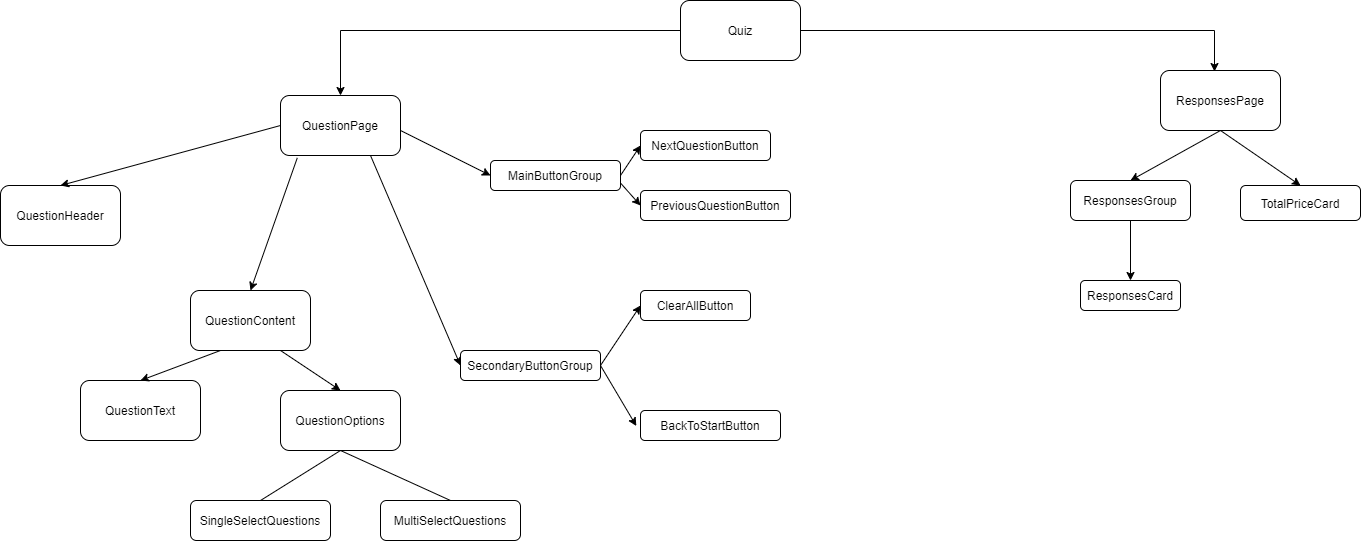

The diagram above was exported from draw.io. Its source (the exported page's mxGraphModel, read from the mxfile embedded in the PNG):
<mxGraphModel dx="1422" dy="794" grid="1" gridSize="10" guides="1" tooltips="1" connect="1" arrows="1" fold="1" page="1" pageScale="1" pageWidth="1700" pageHeight="1100" background="#ffffff" math="0" shadow="0">
  <root>
    <mxCell id="0" />
    <mxCell id="1" parent="0" />
    <mxCell id="YtmNLBpCMyQktn4eT3m8-12" style="edgeStyle=orthogonalEdgeStyle;rounded=0;orthogonalLoop=1;jettySize=auto;html=1;entryX=0.5;entryY=0;entryDx=0;entryDy=0;" parent="1" source="YtmNLBpCMyQktn4eT3m8-8" target="YtmNLBpCMyQktn4eT3m8-11" edge="1">
      <mxGeometry relative="1" as="geometry" />
    </mxCell>
    <mxCell id="YtmNLBpCMyQktn4eT3m8-18" style="edgeStyle=orthogonalEdgeStyle;rounded=0;orthogonalLoop=1;jettySize=auto;html=1;entryX=0.45;entryY=0.017;entryDx=0;entryDy=0;entryPerimeter=0;" parent="1" source="YtmNLBpCMyQktn4eT3m8-8" target="YtmNLBpCMyQktn4eT3m8-16" edge="1">
      <mxGeometry relative="1" as="geometry" />
    </mxCell>
    <mxCell id="YtmNLBpCMyQktn4eT3m8-8" value="Quiz" style="rounded=1;whiteSpace=wrap;html=1;" parent="1" vertex="1">
      <mxGeometry x="740" y="110" width="120" height="60" as="geometry" />
    </mxCell>
    <mxCell id="YtmNLBpCMyQktn4eT3m8-9" value="QuestionContent" style="rounded=1;whiteSpace=wrap;html=1;" parent="1" vertex="1">
      <mxGeometry x="250" y="400" width="120" height="60" as="geometry" />
    </mxCell>
    <mxCell id="YtmNLBpCMyQktn4eT3m8-10" value="QuestionHeader" style="rounded=1;whiteSpace=wrap;html=1;" parent="1" vertex="1">
      <mxGeometry x="60" y="295" width="120" height="60" as="geometry" />
    </mxCell>
    <mxCell id="YtmNLBpCMyQktn4eT3m8-11" value="QuestionPage" style="rounded=1;whiteSpace=wrap;html=1;" parent="1" vertex="1">
      <mxGeometry x="340" y="205" width="120" height="60" as="geometry" />
    </mxCell>
    <mxCell id="YtmNLBpCMyQktn4eT3m8-67" value="" style="edgeStyle=orthogonalEdgeStyle;rounded=0;orthogonalLoop=1;jettySize=auto;html=1;" parent="1" source="YtmNLBpCMyQktn4eT3m8-15" target="YtmNLBpCMyQktn4eT3m8-65" edge="1">
      <mxGeometry relative="1" as="geometry" />
    </mxCell>
    <mxCell id="YtmNLBpCMyQktn4eT3m8-15" value="ResponsesGroup" style="rounded=1;whiteSpace=wrap;html=1;" parent="1" vertex="1">
      <mxGeometry x="1130" y="290" width="120" height="40" as="geometry" />
    </mxCell>
    <mxCell id="YtmNLBpCMyQktn4eT3m8-16" value="ResponsesPage" style="rounded=1;whiteSpace=wrap;html=1;" parent="1" vertex="1">
      <mxGeometry x="1220" y="180" width="120" height="60" as="geometry" />
    </mxCell>
    <mxCell id="YtmNLBpCMyQktn4eT3m8-21" value="" style="endArrow=classic;html=1;exitX=0;exitY=0.5;exitDx=0;exitDy=0;entryX=0.5;entryY=0;entryDx=0;entryDy=0;" parent="1" source="YtmNLBpCMyQktn4eT3m8-11" target="YtmNLBpCMyQktn4eT3m8-10" edge="1">
      <mxGeometry width="50" height="50" relative="1" as="geometry">
        <mxPoint x="780" y="350" as="sourcePoint" />
        <mxPoint x="830" y="300" as="targetPoint" />
      </mxGeometry>
    </mxCell>
    <mxCell id="YtmNLBpCMyQktn4eT3m8-23" value="" style="endArrow=classic;html=1;exitX=0.14;exitY=1.039;exitDx=0;exitDy=0;entryX=0.5;entryY=0;entryDx=0;entryDy=0;exitPerimeter=0;" parent="1" source="YtmNLBpCMyQktn4eT3m8-11" target="YtmNLBpCMyQktn4eT3m8-9" edge="1">
      <mxGeometry width="50" height="50" relative="1" as="geometry">
        <mxPoint x="810" y="400" as="sourcePoint" />
        <mxPoint x="860" y="350" as="targetPoint" />
      </mxGeometry>
    </mxCell>
    <mxCell id="YtmNLBpCMyQktn4eT3m8-24" value="QuestionText" style="rounded=1;whiteSpace=wrap;html=1;" parent="1" vertex="1">
      <mxGeometry x="140" y="490" width="120" height="60" as="geometry" />
    </mxCell>
    <mxCell id="YtmNLBpCMyQktn4eT3m8-25" value="QuestionOptions" style="rounded=1;whiteSpace=wrap;html=1;" parent="1" vertex="1">
      <mxGeometry x="340" y="500" width="120" height="60" as="geometry" />
    </mxCell>
    <mxCell id="YtmNLBpCMyQktn4eT3m8-26" value="SingleSelectQuestions" style="rounded=1;whiteSpace=wrap;html=1;" parent="1" vertex="1">
      <mxGeometry x="250" y="610" width="140" height="40" as="geometry" />
    </mxCell>
    <mxCell id="YtmNLBpCMyQktn4eT3m8-30" value="MultiSelectQuestions" style="rounded=1;whiteSpace=wrap;html=1;" parent="1" vertex="1">
      <mxGeometry x="440" y="610" width="140" height="40" as="geometry" />
    </mxCell>
    <mxCell id="YtmNLBpCMyQktn4eT3m8-31" value="" style="endArrow=none;html=1;entryX=0.5;entryY=1;entryDx=0;entryDy=0;exitX=0.5;exitY=0;exitDx=0;exitDy=0;" parent="1" source="YtmNLBpCMyQktn4eT3m8-26" target="YtmNLBpCMyQktn4eT3m8-25" edge="1">
      <mxGeometry width="50" height="50" relative="1" as="geometry">
        <mxPoint x="830" y="400" as="sourcePoint" />
        <mxPoint x="880" y="350" as="targetPoint" />
      </mxGeometry>
    </mxCell>
    <mxCell id="YtmNLBpCMyQktn4eT3m8-32" value="" style="endArrow=none;html=1;entryX=0.5;entryY=1;entryDx=0;entryDy=0;exitX=0.5;exitY=0;exitDx=0;exitDy=0;" parent="1" source="YtmNLBpCMyQktn4eT3m8-30" target="YtmNLBpCMyQktn4eT3m8-25" edge="1">
      <mxGeometry width="50" height="50" relative="1" as="geometry">
        <mxPoint x="740" y="480" as="sourcePoint" />
        <mxPoint x="840" y="450" as="targetPoint" />
      </mxGeometry>
    </mxCell>
    <mxCell id="YtmNLBpCMyQktn4eT3m8-34" value="MainButtonGroup" style="rounded=1;whiteSpace=wrap;html=1;" parent="1" vertex="1">
      <mxGeometry x="550" y="270" width="130" height="30" as="geometry" />
    </mxCell>
    <mxCell id="YtmNLBpCMyQktn4eT3m8-35" value="BackToStartButton" style="rounded=1;whiteSpace=wrap;html=1;" parent="1" vertex="1">
      <mxGeometry x="700" y="520" width="140" height="30" as="geometry" />
    </mxCell>
    <mxCell id="YtmNLBpCMyQktn4eT3m8-36" value="PreviousQuestionButton" style="rounded=1;whiteSpace=wrap;html=1;" parent="1" vertex="1">
      <mxGeometry x="700" y="300" width="150" height="30" as="geometry" />
    </mxCell>
    <mxCell id="YtmNLBpCMyQktn4eT3m8-38" value="" style="endArrow=classic;html=1;exitX=0.75;exitY=1;exitDx=0;exitDy=0;entryX=0;entryY=0.5;entryDx=0;entryDy=0;" parent="1" source="YtmNLBpCMyQktn4eT3m8-11" target="YtmNLBpCMyQktn4eT3m8-42" edge="1">
      <mxGeometry width="50" height="50" relative="1" as="geometry">
        <mxPoint x="830" y="390" as="sourcePoint" />
        <mxPoint x="540" y="220" as="targetPoint" />
      </mxGeometry>
    </mxCell>
    <mxCell id="YtmNLBpCMyQktn4eT3m8-40" value="ClearAllButton" style="rounded=1;whiteSpace=wrap;html=1;" parent="1" vertex="1">
      <mxGeometry x="700" y="400" width="110" height="30" as="geometry" />
    </mxCell>
    <mxCell id="YtmNLBpCMyQktn4eT3m8-42" value="SecondaryButtonGroup" style="rounded=1;whiteSpace=wrap;html=1;" parent="1" vertex="1">
      <mxGeometry x="520" y="460" width="140" height="30" as="geometry" />
    </mxCell>
    <mxCell id="YtmNLBpCMyQktn4eT3m8-43" value="NextQuestionButton" style="rounded=1;whiteSpace=wrap;html=1;" parent="1" vertex="1">
      <mxGeometry x="700" y="240" width="130" height="30" as="geometry" />
    </mxCell>
    <mxCell id="YtmNLBpCMyQktn4eT3m8-44" value="" style="endArrow=classic;html=1;entryX=0;entryY=0.5;entryDx=0;entryDy=0;exitX=1;exitY=0.583;exitDx=0;exitDy=0;exitPerimeter=0;" parent="1" source="YtmNLBpCMyQktn4eT3m8-11" target="YtmNLBpCMyQktn4eT3m8-34" edge="1">
      <mxGeometry width="50" height="50" relative="1" as="geometry">
        <mxPoint x="460" y="220" as="sourcePoint" />
        <mxPoint x="510" y="170" as="targetPoint" />
      </mxGeometry>
    </mxCell>
    <mxCell id="YtmNLBpCMyQktn4eT3m8-47" value="" style="endArrow=classic;html=1;entryX=0;entryY=0.5;entryDx=0;entryDy=0;exitX=1;exitY=0.75;exitDx=0;exitDy=0;" parent="1" source="YtmNLBpCMyQktn4eT3m8-34" target="YtmNLBpCMyQktn4eT3m8-36" edge="1">
      <mxGeometry width="50" height="50" relative="1" as="geometry">
        <mxPoint x="640" y="220" as="sourcePoint" />
        <mxPoint x="695" y="220" as="targetPoint" />
      </mxGeometry>
    </mxCell>
    <mxCell id="YtmNLBpCMyQktn4eT3m8-48" value="" style="endArrow=classic;html=1;entryX=0;entryY=0.5;entryDx=0;entryDy=0;exitX=1;exitY=0.5;exitDx=0;exitDy=0;" parent="1" source="YtmNLBpCMyQktn4eT3m8-34" target="YtmNLBpCMyQktn4eT3m8-43" edge="1">
      <mxGeometry width="50" height="50" relative="1" as="geometry">
        <mxPoint x="645" y="220" as="sourcePoint" />
        <mxPoint x="700" y="220" as="targetPoint" />
      </mxGeometry>
    </mxCell>
    <mxCell id="YtmNLBpCMyQktn4eT3m8-49" value="" style="endArrow=classic;html=1;entryX=-0.03;entryY=0.516;entryDx=0;entryDy=0;entryPerimeter=0;exitX=1;exitY=0.5;exitDx=0;exitDy=0;" parent="1" source="YtmNLBpCMyQktn4eT3m8-42" target="YtmNLBpCMyQktn4eT3m8-35" edge="1">
      <mxGeometry width="50" height="50" relative="1" as="geometry">
        <mxPoint x="660" y="310" as="sourcePoint" />
        <mxPoint x="545" y="250" as="targetPoint" />
      </mxGeometry>
    </mxCell>
    <mxCell id="YtmNLBpCMyQktn4eT3m8-51" value="" style="endArrow=classic;html=1;entryX=0;entryY=0.5;entryDx=0;entryDy=0;exitX=1;exitY=0.5;exitDx=0;exitDy=0;" parent="1" source="YtmNLBpCMyQktn4eT3m8-42" target="YtmNLBpCMyQktn4eT3m8-40" edge="1">
      <mxGeometry width="50" height="50" relative="1" as="geometry">
        <mxPoint x="660" y="310" as="sourcePoint" />
        <mxPoint x="715" y="310" as="targetPoint" />
      </mxGeometry>
    </mxCell>
    <mxCell id="YtmNLBpCMyQktn4eT3m8-60" value="" style="endArrow=classic;html=1;exitX=0.75;exitY=1;exitDx=0;exitDy=0;entryX=0.5;entryY=0;entryDx=0;entryDy=0;" parent="1" source="YtmNLBpCMyQktn4eT3m8-9" target="YtmNLBpCMyQktn4eT3m8-25" edge="1">
      <mxGeometry width="50" height="50" relative="1" as="geometry">
        <mxPoint x="360" y="540" as="sourcePoint" />
        <mxPoint x="410" y="490" as="targetPoint" />
      </mxGeometry>
    </mxCell>
    <mxCell id="YtmNLBpCMyQktn4eT3m8-62" value="" style="endArrow=classic;html=1;exitX=0.25;exitY=1;exitDx=0;exitDy=0;entryX=0.5;entryY=0;entryDx=0;entryDy=0;" parent="1" source="YtmNLBpCMyQktn4eT3m8-9" target="YtmNLBpCMyQktn4eT3m8-24" edge="1">
      <mxGeometry width="50" height="50" relative="1" as="geometry">
        <mxPoint x="360" y="540" as="sourcePoint" />
        <mxPoint x="410" y="490" as="targetPoint" />
      </mxGeometry>
    </mxCell>
    <mxCell id="YtmNLBpCMyQktn4eT3m8-65" value="ResponsesCard" style="rounded=1;whiteSpace=wrap;html=1;" parent="1" vertex="1">
      <mxGeometry x="1140" y="390" width="100" height="30" as="geometry" />
    </mxCell>
    <mxCell id="YtmNLBpCMyQktn4eT3m8-69" value="" style="endArrow=classic;html=1;entryX=0.5;entryY=0;entryDx=0;entryDy=0;exitX=0.5;exitY=1;exitDx=0;exitDy=0;" parent="1" source="YtmNLBpCMyQktn4eT3m8-16" target="YtmNLBpCMyQktn4eT3m8-15" edge="1">
      <mxGeometry width="50" height="50" relative="1" as="geometry">
        <mxPoint x="1030" y="420" as="sourcePoint" />
        <mxPoint x="1080" y="370" as="targetPoint" />
      </mxGeometry>
    </mxCell>
    <mxCell id="YtmNLBpCMyQktn4eT3m8-70" value="TotalPriceCard" style="rounded=1;whiteSpace=wrap;html=1;" parent="1" vertex="1">
      <mxGeometry x="1300" y="295" width="120" height="35" as="geometry" />
    </mxCell>
    <mxCell id="YtmNLBpCMyQktn4eT3m8-71" value="" style="endArrow=classic;html=1;entryX=0.5;entryY=0;entryDx=0;entryDy=0;exitX=0.5;exitY=1;exitDx=0;exitDy=0;" parent="1" source="YtmNLBpCMyQktn4eT3m8-16" target="YtmNLBpCMyQktn4eT3m8-70" edge="1">
      <mxGeometry width="50" height="50" relative="1" as="geometry">
        <mxPoint x="1290" y="250" as="sourcePoint" />
        <mxPoint x="1200" y="300" as="targetPoint" />
      </mxGeometry>
    </mxCell>
  </root>
</mxGraphModel>